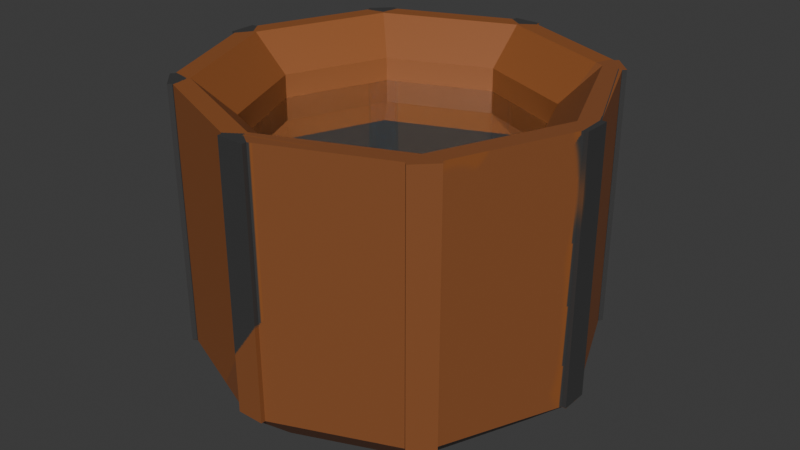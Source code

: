 # Source: barrilDeAgua.blend  (saved by Blender 5.2.44; exported with 4.5.12 LTS)
import bpy
from mathutils import Matrix  # noqa: F401  (used for matrix-valued properties, if any)

bpy.ops.wm.read_factory_settings(use_empty=True)
scene = bpy.context.scene
scene.name = 'Scene'

# ---- collections
col_collection = bpy.data.collections.new('Collection'); scene.collection.children.link(col_collection)

# ---- images (referenced by path relative to the original .blend; pixels are not part of the script)
import os
ASSET_DIR = os.environ.get("B2B_ASSET_DIR", "")  # directory of the original .blend (textures are referenced by path, not embedded)
HERE = os.path.dirname(os.path.abspath(__file__))  # packed textures are extracted next to this script under _unpacked/

def load_image(name, relpath, width, height, colorspace="sRGB"):
    """Load a texture the original file referenced (path relative to the .blend, or extracted next to this script)."""
    p = next((c for c in (os.path.join(HERE, relpath), os.path.join(ASSET_DIR, relpath)) if relpath and os.path.exists(c)), "")
    if p:
        img = bpy.data.images.load(p, check_existing=True)
        img.name = name
    else:  # same state as the original file: an image datablock whose file is absent (Cycles renders it pink)
        img = bpy.data.images.new(name, width, height)
        img.source = "FILE"
        img.filepath = "//" + (relpath or name)
    img.colorspace_settings.name = colorspace
    return img
img_madeira = load_image('madeira', '_unpacked/madeira.63d2f59d.png', 1024, 1024, 'sRGB')

# ---- materials (node trees are filled in below, after node groups)
mat_madeirabaril = bpy.data.materials.new('madeirabaril')
mat_agua = bpy.data.materials.new('agua')

# ---- material node trees
mat_madeirabaril.use_nodes = True; mat_madeirabaril.node_tree.nodes.clear()
_N = mat_madeirabaril.node_tree.nodes; _L = mat_madeirabaril.node_tree.links
n0 = _N.new('ShaderNodeBsdfPrincipled'); n0.name = 'BSDF - Pré-fundamentado'; n0.location = (-200, 100)
n0.inputs[10].default_value = 0.005
n1 = _N.new('ShaderNodeOutputMaterial'); n1.name = 'Saída de material'; n1.location = (200, 100)
n2 = _N.new('ShaderNodeTexImage'); n2.name = 'Textura de imagem'; n2.location = (-479, 36)
n2.image = img_madeira
_L.new(n0.outputs[0], n1.inputs[0])
_L.new(n2.outputs[0], n0.inputs[0])
n1.is_active_output = True
mat_agua.use_nodes = True; mat_agua.node_tree.nodes.clear()
_N = mat_agua.node_tree.nodes; _L = mat_agua.node_tree.links
n0 = _N.new('ShaderNodeBsdfPrincipled'); n0.name = 'BSDF - Pré-fundamentado'; n0.location = (-200, 100)
n0.inputs[0].default_value = (0.05223, 0.3516, 1.0, 1.0)
n0.inputs[2].default_value = 0.0
n0.inputs[3].default_value = 1.33
n0.inputs[10].default_value = 0.005
n0.inputs[18].default_value = 1.0
n1 = _N.new('ShaderNodeOutputMaterial'); n1.name = 'Saída de material'; n1.location = (280, 152)
n2 = _N.new('ShaderNodeBsdfTransparent'); n2.name = 'BSDF - Transparente'; n2.location = (-179, 211)
n3 = _N.new('ShaderNodeMixShader'); n3.name = 'Mistura de sombreador'; n3.location = (117, 218)
n4 = _N.new('ShaderNodeLayerWeight'); n4.name = 'Camada de pesos de influência'; n4.location = (-62, 361)
n4.inputs[0].default_value = 0.65
_L.new(n2.outputs[0], n3.inputs[1])
_L.new(n0.outputs[0], n3.inputs[2])
_L.new(n3.outputs[0], n1.inputs[0])
_L.new(n4.outputs[1], n3.inputs[0])
n1.is_active_output = True

# ---- world
world_world = bpy.data.worlds.new('World'); scene.world = world_world
world_world.use_nodes = True; world_world.node_tree.nodes.clear()
_N = world_world.node_tree.nodes; _L = world_world.node_tree.links
n0 = _N.new('ShaderNodeOutputWorld'); n0.name = 'World Output'; n0.location = (200, 100)
n1 = _N.new('ShaderNodeBackground'); n1.name = 'Background'; n1.location = (-200, 100)
n1.inputs[0].default_value = (0.05088, 0.05088, 0.05088, 1.0)
_L.new(n1.outputs[0], n0.inputs[0])
n0.is_active_output = True
world_world.color = (0.05088, 0.05088, 0.05088)
world_world.sun_shadow_jitter_overblur = 0.0

# ---- meshes
me_cilindro = bpy.data.meshes.new('Cilindro')
me_cilindro.from_pydata([(0.7071, -0.7071, 0.75), (1.0, 0.0, 0.75), (-0.06704, -0.9943, 0.75), (0.0, -0.9274, 0.75), (0.7071, -0.7071, 0.75), (0.7505, -0.6557, 0.75), (0.6557, -0.7505, 0.75), (0.6558, -0.6558, 0.75), (0.9274, 0.0, 0.75), (0.9943, 0.06704, 0.75), (0.5034, 0.5034, 0.458), (0.0, 0.7119, 0.458), (0.7119, 0.0, 0.458), (0.5034, -0.5034, 0.458), (0.0, -0.7119, 0.458), (-0.5034, -0.5034, 0.458), (-0.7119, 0.0, 0.458), (-0.5034, 0.5034, 0.458), (0.0, 0.9015, 0.75), (0.0, 0.7119, 0.5748), (0.5034, 0.5034, 0.5748), (0.6375, 0.6375, 0.75), (0.7119, 0.0, 0.5748), (0.9015, 0.0, 0.75), (0.5034, -0.5034, 0.5748), (0.6375, -0.6375, 0.75), (0.0, -0.7119, 0.5748), (0.0, -0.9015, 0.75), (-0.5034, -0.5034, 0.5748), (-0.6375, -0.6375, 0.75), (-0.7119, 0.0, 0.5748), (-0.9015, 0.0, 0.75), (-0.5034, 0.5034, 0.5748), (-0.6375, 0.6375, 0.75), (1.0, 0.0, 0.75), (0.0, 0.7653, -0.75), (0.9943, -0.06704, 0.75), (0.5411, 0.5411, -0.75), (1.0, 0.0, 0.75), (0.7653, 0.0, -0.75), (-0.06704, 0.9943, 0.75), (0.5411, -0.5411, -0.75), (0.06704, 0.9943, 0.75), (0.0, -0.7653, -0.75), (0.0, 0.9274, 0.75), (-0.5411, -0.5411, -0.75), (0.6557, 0.7505, 0.75), (-0.7653, 0.0, -0.75), (0.7505, 0.6557, 0.75), (-0.5411, 0.5411, -0.75), (0.6558, 0.6558, 0.75), (0.7349, 0.6401, 0.75), (0.6401, 0.7349, 0.75), (0.6558, 0.6558, 0.75), (0.06704, 0.9722, 0.75), (-0.06704, 0.9722, 0.75), (0.0, 0.9274, 0.75), (0.9722, -0.06704, 0.75), (0.9722, 0.06704, 0.75), (0.9274, 0.0, 0.75), (1.0, 0.0, 0.75), (0.6401, -0.7349, 0.75), (0.7349, -0.6401, 0.75), (0.7071, -0.7071, 0.75), (0.6558, -0.6558, 0.75), (-0.06704, -0.9722, 0.75), (0.06704, -0.9722, 0.75), (0.0, -0.9274, 0.75), (-0.7349, -0.6401, 0.75), (-0.6401, -0.7349, 0.75), (-0.6558, -0.6558, 0.75), (-0.9722, 0.06704, 0.75), (-0.9722, -0.06704, 0.75), (-0.9274, 0.0, 0.75), (-0.6401, 0.7349, 0.75), (-0.7349, 0.6401, 0.75), (-0.6558, 0.6558, 0.75), (-0.06704, 0.9722, -0.5331), (0.06704, 0.9722, -0.5331), (0.0, 0.9467, -0.5824), (0.6401, 0.7349, -0.5331), (0.7349, 0.6401, -0.5342), (0.6694, 0.6694, -0.5824), (0.9722, 0.06704, -0.5436), (0.9722, -0.06704, -0.5436), (0.9454, 0.0, -0.5925), (0.7349, -0.6401, -0.5342), (0.6401, -0.7349, -0.5331), (0.6694, -0.6694, -0.5824), (0.06704, -0.9722, -0.5331), (-0.06704, -0.9722, -0.5331), (0.0, -0.9467, -0.5824), (-0.6401, -0.7349, -0.5331), (-0.7349, -0.6401, -0.5331), (-0.6694, -0.6694, -0.5824), (-0.9722, -0.06704, -0.5331), (-0.9722, 0.06704, -0.5331), (-0.9467, 0.0, -0.5824), (-0.7349, 0.6401, -0.5331), (-0.6401, 0.7349, -0.5331), (-0.6694, 0.6694, -0.5824), (0.06704, -0.9943, 0.75), (-0.6558, -0.6558, 0.75), (-0.7505, -0.6557, 0.75), (-0.6557, -0.7505, 0.75), (-0.9274, 0.0, 0.75), (-0.9943, 0.06704, 0.75), (-0.9943, -0.06704, 0.75), (-0.6558, 0.6558, 0.75), (-0.6557, 0.7505, 0.75), (-0.7505, 0.6557, 0.75), (0.0, 0.9467, -0.5824), (-0.06704, 0.9943, -0.5331), (0.06704, 0.9943, -0.5331), (0.6694, 0.6694, -0.5824), (0.6557, 0.7505, -0.5331), (0.7505, 0.6557, -0.5342), (0.9454, 0.0, -0.5925), (0.9943, 0.06704, -0.5436), (0.9943, -0.06704, -0.5436), (0.6694, -0.6694, -0.5824), (0.7505, -0.6557, -0.5342), (0.6557, -0.7505, -0.5331), (0.0, -0.9467, -0.5824), (0.06704, -0.9943, -0.5331), (-0.06704, -0.9943, -0.5331), (-0.6694, -0.6694, -0.5824), (-0.6557, -0.7505, -0.5331), (-0.7505, -0.6557, -0.5331), (-0.9467, 0.0, -0.5824), (-0.9943, -0.06704, -0.5331), (-0.9943, 0.06704, -0.5331), (-0.6694, 0.6694, -0.5824), (-0.7505, 0.6557, -0.5331), (-0.6557, 0.7505, -0.5331)], [(1, 60), (63, 0), (60, 34), (38, 60), (59, 8), (63, 4)], [(21, 18, 19, 20), (23, 21, 20, 22), (25, 23, 22, 24), (27, 25, 24, 26), (29, 27, 26, 28), (31, 29, 28, 30), (33, 31, 30, 32), (18, 33, 32, 19), (20, 19, 11, 10), (121, 122, 120), (19, 32, 17, 11), (112, 113, 111), (106, 107, 105), (22, 20, 10, 12), (2, 101, 3), (24, 22, 12, 13), (42, 40, 44), (26, 24, 13, 14), (103, 128, 127, 104), (28, 26, 14, 15), (36, 119, 118, 9), (30, 28, 15, 16), (112, 40, 42, 113), (32, 30, 16, 17), (133, 134, 132), (130, 131, 129), (127, 128, 126), (124, 125, 123), (118, 119, 117), (115, 116, 114), (109, 110, 108), (103, 104, 102), (35, 37, 39, 41, 43, 45, 47, 49), (48, 46, 50), (106, 131, 130, 107), (2, 125, 124, 101), (6, 122, 121, 5), (133, 110, 109, 134), (48, 116, 115, 46), (89, 66, 101, 124), (84, 85, 117, 119), (100, 98, 133, 132), (73, 71, 106, 105), (65, 90, 125, 2), (96, 97, 129, 131), (69, 70, 102, 104), (86, 62, 5, 121), (85, 83, 118, 117), (55, 56, 44, 40), (61, 87, 122, 6), (81, 82, 114, 116), (97, 95, 130, 129), (70, 68, 103, 102), (83, 58, 9, 118), (56, 54, 42, 44), (93, 94, 126, 128), (66, 67, 3, 101), (57, 84, 119, 36), (82, 80, 115, 114), (52, 53, 50, 46), (74, 99, 134, 109), (78, 79, 111, 113), (78, 54, 52, 80), (18, 21, 53, 52, 54, 56), (81, 51, 58, 83), (33, 18, 56, 55, 74, 76), (99, 74, 55, 77), (84, 57, 62, 86), (87, 61, 66, 89), (90, 65, 69, 92), (27, 29, 70, 69, 65, 67), (93, 68, 72, 95), (29, 31, 73, 72, 68, 70), (96, 71, 75, 98), (31, 33, 76, 75, 71, 73), (100, 99, 77, 79, 35, 49), (79, 78, 80, 82, 37, 35), (82, 81, 83, 85, 39, 37), (85, 84, 86, 88, 41, 39), (88, 87, 89, 91, 43, 41), (91, 90, 92, 94, 45, 43), (94, 93, 95, 97, 47, 45), (97, 96, 98, 100, 49, 47), (88, 86, 121, 120), (68, 93, 128, 103), (72, 73, 105, 107), (99, 100, 132, 134), (92, 69, 104, 127), (76, 74, 109, 108), (77, 55, 40, 112), (87, 88, 120, 122), (71, 96, 131, 106), (54, 78, 113, 42), (91, 89, 124, 123), (95, 72, 107, 130), (75, 76, 108, 110), (51, 81, 116, 48), (79, 77, 112, 111), (80, 52, 46, 115), (90, 91, 123, 125), (53, 51, 48, 50), (98, 75, 110, 133), (67, 65, 2, 3), (94, 92, 127, 126), (25, 64, 5, 62, 57, 23), (23, 58, 51, 53, 21), (27, 67, 66, 61, 6, 64, 25), (64, 7, 6, 5), (9, 58, 23, 57, 36)])
_uv = me_cilindro.uv_layers.new(name='Mapa UV')
_uv.uv.foreach_set('vector', [0.403, 0.403, 0.25, 0.4664, 0.25, 0.4209, 0.3708, 0.3708, 0.4664, 0.25, 0.403, 0.403, 0.3708, 0.3708, 0.4209, 0.25, 0.403, 0.09701, 0.4664, 0.25, 0.4209, 0.25, 0.3708, 0.1292, 0.25, 0.03364, 0.403, 0.09701, 0.3708, 0.1292, 0.25, 0.07915, 0.09701, 0.09701, 0.25, 0.03364, 0.25, 0.07915, 0.1292, 0.1292, 0.03364, 0.25, 0.09701, 0.09701, 0.1292, 0.1292, 0.07915, 0.25, 0.09701, 0.403, 0.03364, 0.25, 0.07915, 0.25, 0.1292, 0.3708, 0.25, 0.4664, 0.09701, 0.403, 0.1292, 0.3708, 0.25, 0.4209, 0.3708, 0.3708, 0.25, 0.4209, 0.25, 0.4209, 0.3708, 0.3708, 0.6326, 0.5684, 0.6131, 0.5723, 0.6217, 0.5559, 0.25, 0.4209, 0.1292, 0.3708, 0.1292, 0.3708, 0.25, 0.4209, 0.01185, 0.5723, 0.0004682, 0.57, 0.003331, 0.5559, 0.01666, 0.258, 0.01666, 0.2339, 0.02742, 0.25, 0.4209, 0.25, 0.3708, 0.3708, 0.3708, 0.3708, 0.4209, 0.25, 0.2339, 0.01666, 0.258, 0.01666, 0.25, 0.02742, 0.3708, 0.1292, 0.4209, 0.25, 0.4209, 0.25, 0.3708, 0.1292, 0.258, 0.4833, 0.2339, 0.4833, 0.25, 0.4726, 0.25, 0.07915, 0.3708, 0.1292, 0.3708, 0.1292, 0.25, 0.07915, 0.3631, 1.0, 0.364, 0.5723, 0.3869, 0.5723, 0.3869, 1.0, 0.1292, 0.1292, 0.25, 0.07915, 0.25, 0.07915, 0.1292, 0.1292, 0.7381, 1.0, 0.7424, 0.5377, 0.7619, 0.5396, 0.7619, 1.0, 0.07915, 0.25, 0.1292, 0.1292, 0.1292, 0.1292, 0.07915, 0.25, 0.01185, 0.5723, 0.01185, 1.0, 0.0, 1.0, 0.0004682, 0.57, 0.1292, 0.3708, 0.07915, 0.25, 0.07915, 0.25, 0.1292, 0.3708, 0.1369, 0.5723, 0.114, 0.5723, 0.125, 0.5559, 0.2619, 0.5723, 0.239, 0.5723, 0.25, 0.5559, 0.3869, 0.5723, 0.364, 0.5723, 0.375, 0.5559, 0.5119, 0.5723, 0.489, 0.5723, 0.5, 0.5559, 0.7619, 0.5396, 0.7424, 0.5377, 0.7534, 0.5277, 0.8869, 0.5723, 0.864, 0.5696, 0.875, 0.5559, 0.0907, 0.4207, 0.07363, 0.4036, 0.09261, 0.4074, 0.07363, 0.09639, 0.0907, 0.07932, 0.09261, 0.09261, 0.75, 0.4337, 0.8799, 0.3799, 0.9337, 0.25, 0.8799, 0.1201, 0.75, 0.06634, 0.6201, 0.1201, 0.5663, 0.25, 0.6201, 0.3799, 0.4207, 0.4093, 0.4036, 0.4264, 0.4074, 0.4074, 0.2381, 1.0, 0.239, 0.5723, 0.2619, 0.5723, 0.2619, 1.0, 0.4881, 1.0, 0.489, 0.5723, 0.5119, 0.5723, 0.5119, 1.0, 0.5175, 1.0, 0.6131, 0.5723, 0.6326, 0.5684, 0.5175, 1.0, 0.1369, 0.5723, 0.1369, 1.0, 0.1131, 1.0, 0.114, 0.5723, 0.8631, 1.0, 0.864, 0.5696, 0.8869, 0.5723, 0.8869, 1.0, 0.5119, 0.5723, 0.5119, 1.0, 0.5119, 1.0, 0.5119, 0.5723, 0.0, 0.0, 0.0, 0.0, 0.0, 0.0, 0.0, 0.0, 0.125, 0.5559, 0.1369, 0.5723, 0.1369, 0.5723, 0.125, 0.5559, 0.02742, 0.25, 0.01666, 0.258, 0.01666, 0.258, 0.02742, 0.25, 0.4881, 1.0, 0.489, 0.5723, 0.489, 0.5723, 0.4881, 1.0, 0.239, 0.5723, 0.25, 0.5559, 0.25, 0.5559, 0.239, 0.5723, 0.0907, 0.07932, 0.09261, 0.09261, 0.09261, 0.09261, 0.0907, 0.07932, 0.6326, 0.5684, 0.6339, 1.0, 0.5175, 1.0, 0.6326, 0.5684, 0.7534, 0.5277, 0.7619, 0.5396, 0.7619, 0.5396, 0.7534, 0.5277, 0.2339, 0.4833, 0.25, 0.4726, 0.25, 0.4726, 0.2339, 0.4833, 0.6131, 1.0, 0.6131, 0.5723, 0.6131, 0.5723, 0.5175, 1.0, 0.864, 0.5696, 0.875, 0.5559, 0.875, 0.5559, 0.864, 0.5696, 0.25, 0.5559, 0.2619, 0.5723, 0.2619, 0.5723, 0.25, 0.5559, 0.09261, 0.09261, 0.07363, 0.09639, 0.07363, 0.09639, 0.09261, 0.09261, 0.7619, 0.5396, 0.7619, 1.0, 0.7619, 1.0, 0.7619, 0.5396, 0.25, 0.4726, 0.258, 0.4833, 0.258, 0.4833, 0.25, 0.4726, 0.364, 0.5723, 0.375, 0.5559, 0.375, 0.5559, 0.364, 0.5723, 0.258, 0.01666, 0.25, 0.02742, 0.25, 0.02742, 0.258, 0.01666, 0.7381, 1.0, 0.7424, 0.5377, 0.7424, 0.5377, 0.7381, 1.0, 0.875, 0.5559, 0.8869, 0.5723, 0.8869, 0.5723, 0.875, 0.5559, 0.4036, 0.4264, 0.4074, 0.4074, 0.4074, 0.4074, 0.4036, 0.4264, 0.1131, 1.0, 0.114, 0.5723, 0.114, 0.5723, 0.1131, 1.0, 0.9881, 0.5723, 0.9967, 0.5559, 0.9967, 0.5559, 0.9881, 0.5723, 0.9881, 0.5723, 0.9881, 1.0, 0.8869, 1.0, 0.8869, 0.5723, 0.25, 0.4664, 0.403, 0.403, 0.4074, 0.4074, 0.4036, 0.4264, 0.258, 0.4833, 0.25, 0.4726, 0.864, 0.5696, 0.8631, 1.0, 0.7619, 1.0, 0.7619, 0.5396, 0.09701, 0.403, 0.25, 0.4664, 0.25, 0.4726, 0.2339, 0.4833, 0.0907, 0.4207, 0.09261, 0.4074, 0.114, 0.5723, 0.1131, 1.0, 0.01185, 1.0, 0.01185, 0.5723, 0.7424, 0.5377, 0.7381, 1.0, 0.6339, 1.0, 0.6326, 0.5684, 0.6131, 0.5723, 0.6131, 1.0, 0.5119, 1.0, 0.5119, 0.5723, 0.489, 0.5723, 0.4881, 1.0, 0.3869, 1.0, 0.3869, 0.5723, 0.25, 0.03364, 0.09701, 0.09701, 0.09261, 0.09261, 0.0907, 0.07932, 0.2339, 0.01666, 0.25, 0.02742, 0.364, 0.5723, 0.3631, 1.0, 0.2619, 1.0, 0.2619, 0.5723, 0.09701, 0.09701, 0.03364, 0.25, 0.02742, 0.25, 0.01666, 0.2339, 0.07363, 0.09639, 0.09261, 0.09261, 0.239, 0.5723, 0.2381, 1.0, 0.1369, 1.0, 0.1369, 0.5723, 0.03364, 0.25, 0.09701, 0.403, 0.09261, 0.4074, 0.07363, 0.4036, 0.01666, 0.258, 0.02742, 0.25, 0.125, 0.5559, 0.114, 0.5723, 0.01185, 0.5723, 0.003331, 0.5559, 0.01467, 0.5, 0.125, 0.5, 0.9967, 0.5559, 0.9881, 0.5723, 0.8869, 0.5723, 0.875, 0.5559, 0.875, 0.5, 0.9853, 0.5, 0.875, 0.5559, 0.864, 0.5696, 0.7619, 0.5396, 0.7534, 0.5277, 0.7647, 0.5, 0.875, 0.5, 0.0, 0.0, 0.0, 0.0, 0.0, 0.0, 0.0, 0.0, 0.0, 0.0, 0.0, 0.0, 0.6217, 0.5559, 0.6131, 0.5723, 0.5119, 0.5723, 0.5, 0.5559, 0.5, 0.5, 0.6103, 0.5, 0.5, 0.5559, 0.489, 0.5723, 0.3869, 0.5723, 0.375, 0.5559, 0.375, 0.5, 0.5, 0.5, 0.375, 0.5559, 0.364, 0.5723, 0.2619, 0.5723, 0.25, 0.5559, 0.25, 0.5, 0.375, 0.5, 0.25, 0.5559, 0.239, 0.5723, 0.1369, 0.5723, 0.125, 0.5559, 0.125, 0.5, 0.25, 0.5, 0.0, 0.0, 0.0, 0.0, 0.0, 0.0, 0.0, 0.0, 0.3631, 1.0, 0.364, 0.5723, 0.364, 0.5723, 0.3631, 1.0, 0.01666, 0.2339, 0.02742, 0.25, 0.02742, 0.25, 0.01666, 0.2339, 0.114, 0.5723, 0.125, 0.5559, 0.125, 0.5559, 0.114, 0.5723, 0.3869, 0.5723, 0.3869, 1.0, 0.3869, 1.0, 0.3869, 0.5723, 0.09261, 0.4074, 0.0907, 0.4207, 0.0907, 0.4207, 0.09261, 0.4074, 0.01185, 0.5723, 0.01185, 1.0, 0.01185, 1.0, 0.01185, 0.5723, 0.6131, 0.5723, 0.6217, 0.5559, 0.6217, 0.5559, 0.6131, 0.5723, 0.2381, 1.0, 0.239, 0.5723, 0.239, 0.5723, 0.2381, 1.0, 0.9881, 1.0, 0.9881, 0.5723, 0.9881, 0.5723, 0.9881, 1.0, 0.5, 0.5559, 0.5119, 0.5723, 0.5119, 0.5723, 0.5, 0.5559, 0.2619, 0.5723, 0.2619, 1.0, 0.2619, 1.0, 0.2619, 0.5723, 0.07363, 0.4036, 0.09261, 0.4074, 0.09261, 0.4074, 0.07363, 0.4036, 0.8631, 1.0, 0.864, 0.5696, 0.864, 0.5696, 0.8631, 1.0, 0.003331, 0.5559, 0.01185, 0.5723, 0.01185, 0.5723, 0.003331, 0.5559, 0.8869, 0.5723, 0.8869, 1.0, 0.8869, 1.0, 0.8869, 0.5723, 0.489, 0.5723, 0.5, 0.5559, 0.5, 0.5559, 0.489, 0.5723, 0.4074, 0.4074, 0.4207, 0.4093, 0.4207, 0.4093, 0.4074, 0.4074, 0.1369, 0.5723, 0.1369, 1.0, 0.1369, 1.0, 0.1369, 0.5723, 0.25, 0.02742, 0.2339, 0.01666, 0.2339, 0.01666, 0.25, 0.02742, 0.375, 0.5559, 0.3869, 0.5723, 0.3869, 0.5723, 0.375, 0.5559, 0.403, 0.09701, 0.5175, 0.09261, 0.5175, 1.0, 0.6339, 1.0, 0.7381, 1.0, 0.4664, 0.25, 0.4664, 0.25, 0.7619, 1.0, 0.8631, 1.0, 0.4074, 0.4074, 0.403, 0.403, 0.25, 0.03364, 0.25, 0.02742, 0.258, 0.01666, 0.6131, 1.0, 0.5175, 1.0, 0.5175, 0.09261, 0.403, 0.09701, 0.5175, 0.09261, 0.5175, 0.0, 0.5175, 1.0, 0.5175, 1.0, 0.7619, 1.0, 0.7619, 1.0, 0.4664, 0.25, 0.7381, 1.0, 0.7381, 1.0])
me_cilindro.materials.append(mat_madeirabaril)
me_cilindro.update()
me_cilindro_001 = bpy.data.meshes.new('Cilindro.001')
me_cilindro_001.from_pydata([(0.5034, 0.5034, 0.458), (0.0, 0.7119, 0.458), (0.7119, 0.0, 0.458), (0.5034, -0.5034, 0.458), (0.0, -0.7119, 0.458), (-0.5034, -0.5034, 0.458), (-0.7119, 0.0, 0.458), (-0.5034, 0.5034, 0.458), (0.5034, 0.5034, 0.458), (0.0, 0.7119, 0.458), (0.7119, 0.0, 0.458), (0.5034, -0.5034, 0.458), (0.0, -0.7119, 0.458), (-0.5034, -0.5034, 0.458), (-0.7119, 0.0, 0.458), (-0.5034, 0.5034, 0.458), (0.5034, 0.5034, -0.442), (-9.356e-09, 0.7119, -0.442), (0.7119, 0.0, -0.442), (0.5034, -0.5034, -0.442), (-9.356e-09, -0.7119, -0.442), (-0.5034, -0.5034, -0.442), (-0.7119, 0.0, -0.442), (-0.5034, 0.5034, -0.442)], [], [(0, 2, 3, 4, 5, 6, 7, 1), (15, 14, 22, 23), (6, 5, 13, 14), (4, 3, 11, 12), (2, 0, 8, 10), (7, 6, 14, 15), (5, 4, 12, 13), (3, 2, 10, 11), (0, 1, 9, 8), (1, 7, 15, 9), (16, 17, 23, 22, 21, 20, 19, 18), (13, 12, 20, 21), (11, 10, 18, 19), (8, 9, 17, 16), (9, 15, 23, 17), (14, 13, 21, 22), (12, 11, 19, 20), (10, 8, 16, 18)])
_uv = me_cilindro_001.uv_layers.new(name='Mapa UV')
_uv.uv.foreach_set('vector', [0.3708, 0.3708, 0.4209, 0.25, 0.3708, 0.1292, 0.25, 0.07915, 0.1292, 0.1292, 0.07915, 0.25, 0.1292, 0.3708, 0.25, 0.4209, 0.1292, 0.3708, 0.07915, 0.25, 0.07915, 0.25, 0.1292, 0.3708, 0.07915, 0.25, 0.1292, 0.1292, 0.1292, 0.1292, 0.07915, 0.25, 0.25, 0.07915, 0.3708, 0.1292, 0.3708, 0.1292, 0.25, 0.07915, 0.4209, 0.25, 0.3708, 0.3708, 0.3708, 0.3708, 0.4209, 0.25, 0.1292, 0.3708, 0.07915, 0.25, 0.07915, 0.25, 0.1292, 0.3708, 0.1292, 0.1292, 0.25, 0.07915, 0.25, 0.07915, 0.1292, 0.1292, 0.3708, 0.1292, 0.4209, 0.25, 0.4209, 0.25, 0.3708, 0.1292, 0.3708, 0.3708, 0.25, 0.4209, 0.25, 0.4209, 0.3708, 0.3708, 0.25, 0.4209, 0.1292, 0.3708, 0.1292, 0.3708, 0.25, 0.4209, 0.3708, 0.3708, 0.25, 0.4209, 0.1292, 0.3708, 0.07915, 0.25, 0.1292, 0.1292, 0.25, 0.07915, 0.3708, 0.1292, 0.4209, 0.25, 0.1292, 0.1292, 0.25, 0.07915, 0.25, 0.07915, 0.1292, 0.1292, 0.3708, 0.1292, 0.4209, 0.25, 0.4209, 0.25, 0.3708, 0.1292, 0.3708, 0.3708, 0.25, 0.4209, 0.25, 0.4209, 0.3708, 0.3708, 0.25, 0.4209, 0.1292, 0.3708, 0.1292, 0.3708, 0.25, 0.4209, 0.07915, 0.25, 0.1292, 0.1292, 0.1292, 0.1292, 0.07915, 0.25, 0.25, 0.07915, 0.3708, 0.1292, 0.3708, 0.1292, 0.25, 0.07915, 0.4209, 0.25, 0.3708, 0.3708, 0.3708, 0.3708, 0.4209, 0.25])
me_cilindro_001.materials.append(mat_agua)
me_cilindro_001.update()

# ---- objects
ob_cilindro = bpy.data.objects.new('Cilindro', me_cilindro)
ob_cilindro_001 = bpy.data.objects.new('Cilindro.001', me_cilindro_001)

# ---- transforms, parenting, visibility, modifiers, constraints
ob_cilindro.location = (0.0, 0.0, 0.0)
ob_cilindro_001.location = (0.0, 0.0, 0.0)

# ---- collection membership
col_collection.objects.link(ob_cilindro)
col_collection.objects.link(ob_cilindro_001)

# ---- scene / render settings (as saved in the file)
scene.frame_start = 1; scene.frame_end = 250; scene.frame_set(1)
scene.render.engine = 'BLENDER_EEVEE_NEXT'
scene.render.bake_bias = 0.0
scene.render.bake_samples = 0
scene.render.compositor_device = 'GPU'
scene.eevee.use_volume_custom_range = False
scene.eevee.fast_gi_thickness_near = 0.1
scene.eevee.fast_gi_thickness_far = 0.0
scene.eevee.ray_tracing_options.screen_trace_thickness = 0.1
bpy.context.view_layer.update()

# ---- added for rendering (the .blend has no active camera and no usable light): camera, sun
cam_auto = bpy.data.cameras.new('AutoCamera')
cam_auto.lens = 50.0
cam_auto.sensor_width = 36.0
cam_auto.clip_end = 1000.0
ob_auto_camera = bpy.data.objects.new('AutoCamera', cam_auto)
scene.collection.objects.link(ob_auto_camera)
ob_auto_camera.location = (2.95518, -3.54282, 2.36188)
ob_auto_camera.rotation_euler = (1.09748, -7.21219e-08, 0.694738)
scene.camera = ob_auto_camera
light_auto_sun = bpy.data.lights.new('AutoSun', 'SUN')
light_auto_sun.energy = 3.0
light_auto_sun.angle = 0.0523599
ob_auto_sun = bpy.data.objects.new('AutoSun', light_auto_sun)
scene.collection.objects.link(ob_auto_sun)
ob_auto_sun.rotation_euler = (0.872665, 0.174533, 0.523599)
bpy.context.view_layer.update()
